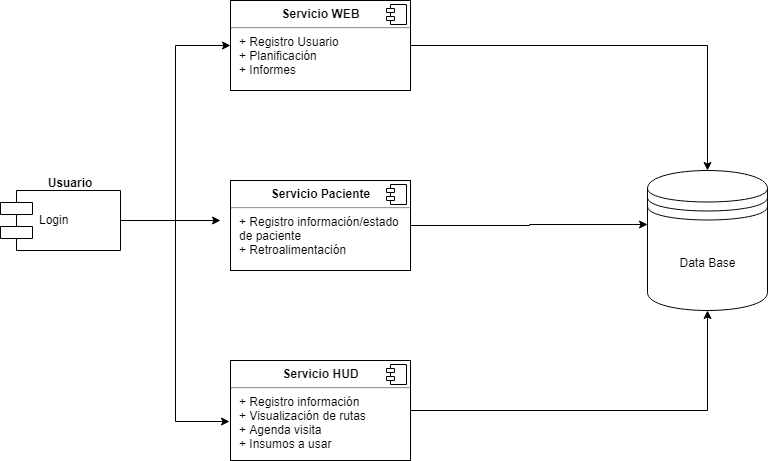

The diagram above was exported from draw.io. Its source (the exported page's mxGraphModel, read from the mxfile embedded in the PNG):
<mxGraphModel dx="1009" dy="546" grid="1" gridSize="10" guides="1" tooltips="1" connect="1" arrows="1" fold="1" page="1" pageScale="1" pageWidth="827" pageHeight="1169" math="0" shadow="0">
  <root>
    <mxCell id="0" />
    <mxCell id="1" parent="0" />
    <mxCell id="lY4-zJnd0mQlqd2nJIs2-19" style="edgeStyle=orthogonalEdgeStyle;rounded=0;orthogonalLoop=1;jettySize=auto;html=1;" edge="1" parent="1" source="lY4-zJnd0mQlqd2nJIs2-1">
      <mxGeometry relative="1" as="geometry">
        <mxPoint x="340" y="270" as="targetPoint" />
      </mxGeometry>
    </mxCell>
    <mxCell id="lY4-zJnd0mQlqd2nJIs2-21" style="edgeStyle=orthogonalEdgeStyle;rounded=0;orthogonalLoop=1;jettySize=auto;html=1;entryX=0;entryY=0.5;entryDx=0;entryDy=0;" edge="1" parent="1" source="lY4-zJnd0mQlqd2nJIs2-1" target="lY4-zJnd0mQlqd2nJIs2-5">
      <mxGeometry relative="1" as="geometry" />
    </mxCell>
    <mxCell id="lY4-zJnd0mQlqd2nJIs2-22" style="edgeStyle=orthogonalEdgeStyle;rounded=0;orthogonalLoop=1;jettySize=auto;html=1;entryX=-0.008;entryY=0.614;entryDx=0;entryDy=0;entryPerimeter=0;" edge="1" parent="1" source="lY4-zJnd0mQlqd2nJIs2-1" target="lY4-zJnd0mQlqd2nJIs2-11">
      <mxGeometry relative="1" as="geometry" />
    </mxCell>
    <mxCell id="lY4-zJnd0mQlqd2nJIs2-1" value="Login" style="shape=component;align=left;spacingLeft=36;" vertex="1" parent="1">
      <mxGeometry x="120" y="240" width="120" height="60" as="geometry" />
    </mxCell>
    <mxCell id="lY4-zJnd0mQlqd2nJIs2-4" value="Usuario" style="text;align=center;fontStyle=1;verticalAlign=middle;spacingLeft=3;spacingRight=3;strokeColor=none;rotatable=0;points=[[0,0.5],[1,0.5]];portConstraint=eastwest;" vertex="1" parent="1">
      <mxGeometry x="150" y="220" width="80" height="26" as="geometry" />
    </mxCell>
    <mxCell id="lY4-zJnd0mQlqd2nJIs2-16" style="edgeStyle=orthogonalEdgeStyle;rounded=0;orthogonalLoop=1;jettySize=auto;html=1;entryX=0.5;entryY=0;entryDx=0;entryDy=0;" edge="1" parent="1" source="lY4-zJnd0mQlqd2nJIs2-5" target="lY4-zJnd0mQlqd2nJIs2-15">
      <mxGeometry relative="1" as="geometry" />
    </mxCell>
    <mxCell id="lY4-zJnd0mQlqd2nJIs2-5" value="&lt;p style=&quot;margin: 0px ; margin-top: 6px ; text-align: center&quot;&gt;&lt;b&gt;Servicio WEB&lt;/b&gt;&lt;/p&gt;&lt;hr&gt;&lt;p style=&quot;margin: 0px ; margin-left: 8px&quot;&gt;+ Registro Usuario&lt;br&gt;+ Planificación&lt;/p&gt;&lt;p style=&quot;margin: 0px ; margin-left: 8px&quot;&gt;+ Informes&lt;/p&gt;" style="align=left;overflow=fill;html=1;" vertex="1" parent="1">
      <mxGeometry x="350" y="50" width="180" height="90" as="geometry" />
    </mxCell>
    <mxCell id="lY4-zJnd0mQlqd2nJIs2-6" value="" style="shape=component;jettyWidth=8;jettyHeight=4;" vertex="1" parent="lY4-zJnd0mQlqd2nJIs2-5">
      <mxGeometry x="1" width="20" height="20" relative="1" as="geometry">
        <mxPoint x="-24" y="4" as="offset" />
      </mxGeometry>
    </mxCell>
    <mxCell id="lY4-zJnd0mQlqd2nJIs2-18" style="edgeStyle=orthogonalEdgeStyle;rounded=0;orthogonalLoop=1;jettySize=auto;html=1;entryX=0.5;entryY=1;entryDx=0;entryDy=0;" edge="1" parent="1" source="lY4-zJnd0mQlqd2nJIs2-11" target="lY4-zJnd0mQlqd2nJIs2-15">
      <mxGeometry relative="1" as="geometry" />
    </mxCell>
    <mxCell id="lY4-zJnd0mQlqd2nJIs2-11" value="&lt;p style=&quot;margin: 0px ; margin-top: 6px ; text-align: center&quot;&gt;&lt;b&gt;Servicio HUD&lt;/b&gt;&lt;/p&gt;&lt;hr&gt;&lt;p style=&quot;margin: 0px ; margin-left: 8px&quot;&gt;+ Registro información&lt;br&gt;+ Visualización de rutas&lt;/p&gt;&lt;p style=&quot;margin: 0px ; margin-left: 8px&quot;&gt;+ Agenda visita&lt;/p&gt;&lt;p style=&quot;margin: 0px ; margin-left: 8px&quot;&gt;+ Insumos a usar&lt;/p&gt;" style="align=left;overflow=fill;html=1;" vertex="1" parent="1">
      <mxGeometry x="350" y="410" width="180" height="100" as="geometry" />
    </mxCell>
    <mxCell id="lY4-zJnd0mQlqd2nJIs2-12" value="" style="shape=component;jettyWidth=8;jettyHeight=4;" vertex="1" parent="lY4-zJnd0mQlqd2nJIs2-11">
      <mxGeometry x="1" width="20" height="20" relative="1" as="geometry">
        <mxPoint x="-24" y="4" as="offset" />
      </mxGeometry>
    </mxCell>
    <mxCell id="lY4-zJnd0mQlqd2nJIs2-17" style="edgeStyle=orthogonalEdgeStyle;rounded=0;orthogonalLoop=1;jettySize=auto;html=1;entryX=0;entryY=0.384;entryDx=0;entryDy=0;entryPerimeter=0;" edge="1" parent="1" source="lY4-zJnd0mQlqd2nJIs2-13" target="lY4-zJnd0mQlqd2nJIs2-15">
      <mxGeometry relative="1" as="geometry" />
    </mxCell>
    <mxCell id="lY4-zJnd0mQlqd2nJIs2-13" value="&lt;p style=&quot;margin: 0px ; margin-top: 6px ; text-align: center&quot;&gt;&lt;b&gt;Servicio Paciente&lt;/b&gt;&lt;/p&gt;&lt;hr&gt;&lt;p style=&quot;margin: 0px ; margin-left: 8px&quot;&gt;+ Registro información/estado&lt;/p&gt;&lt;p style=&quot;margin: 0px ; margin-left: 8px&quot;&gt;de paciente&lt;br&gt;+ Retroalimentación&lt;/p&gt;" style="align=left;overflow=fill;html=1;" vertex="1" parent="1">
      <mxGeometry x="350" y="230" width="180" height="90" as="geometry" />
    </mxCell>
    <mxCell id="lY4-zJnd0mQlqd2nJIs2-14" value="" style="shape=component;jettyWidth=8;jettyHeight=4;" vertex="1" parent="lY4-zJnd0mQlqd2nJIs2-13">
      <mxGeometry x="1" width="20" height="20" relative="1" as="geometry">
        <mxPoint x="-24" y="4" as="offset" />
      </mxGeometry>
    </mxCell>
    <mxCell id="lY4-zJnd0mQlqd2nJIs2-15" value="Data Base" style="shape=datastore;whiteSpace=wrap;html=1;" vertex="1" parent="1">
      <mxGeometry x="767" y="220" width="120" height="140" as="geometry" />
    </mxCell>
  </root>
</mxGraphModel>